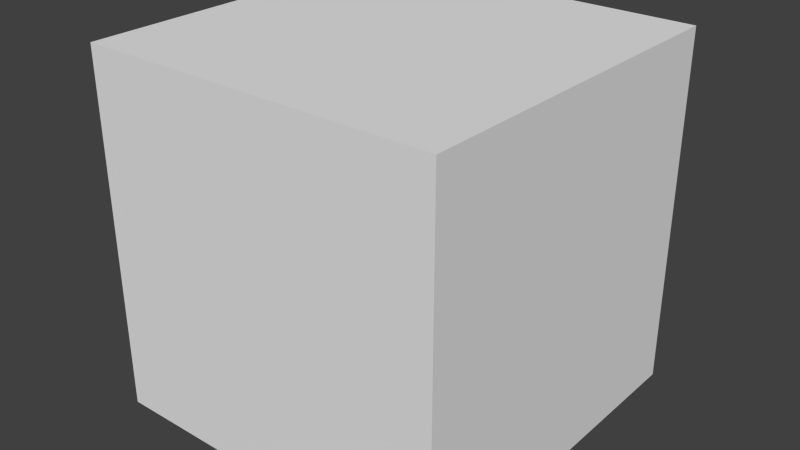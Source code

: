 # Source: Cube_NoBottom.blend  (saved by Blender 2.76.0; exported with 4.5.12 LTS)
import bpy
from mathutils import Matrix  # noqa: F401  (used for matrix-valued properties, if any)

bpy.ops.wm.read_factory_settings(use_empty=True)
scene = bpy.context.scene
scene.name = 'Scene'

# ---- collections
col_collection_1 = bpy.data.collections.new('Collection 1'); scene.collection.children.link(col_collection_1)

# ---- world
world_world = bpy.data.worlds.new('World'); scene.world = world_world
world_world.color = (0.05088, 0.05088, 0.05088)
world_world.use_sun_shadow = False
world_world.sun_shadow_jitter_overblur = 0.0
world_world.cycles.sampling_method = 'MANUAL'
world_world.cycles.sample_map_resolution = 256

# ---- meshes
me_cube = bpy.data.meshes.new('Cube')
me_cube.from_pydata([(-0.5, -0.5, 0.0), (-0.5, -0.5, 1.0), (-0.5, 0.5, 0.0), (-0.5, 0.5, 1.0), (0.5, -0.5, 0.0), (0.5, -0.5, 1.0), (0.5, 0.5, 0.0), (0.5, 0.5, 1.0)], [], [(1, 3, 2, 0), (3, 7, 6, 2), (7, 5, 4, 6), (5, 1, 0, 4), (5, 7, 3, 1)])
_uv = me_cube.uv_layers.new(name='UVMap')
_uv.uv.foreach_set('vector', [0.6666, 0.6666, 0.6666, 0.3334, 0.9999, 0.3334, 0.9999, 0.6666, 0.6666, 0.3334, 0.3334, 0.3334, 0.3334, 9.998e-05, 0.6666, 9.998e-05, 0.3334, 0.3334, 0.3334, 0.6666, 9.998e-05, 0.6666, 9.998e-05, 0.3334, 0.3334, 0.6666, 0.6666, 0.6666, 0.6666, 0.9999, 0.3334, 0.9999, 0.3334, 0.6666, 0.3334, 0.3334, 0.6666, 0.3334, 0.6666, 0.6666])
me_cube.use_remesh_preserve_volume = False
me_cube.use_remesh_preserve_attributes = False
me_cube.use_mirror_vertex_groups = False
me_cube.update()

# ---- objects
ob_cube = bpy.data.objects.new('Cube', me_cube)

# ---- transforms, parenting, visibility, modifiers, constraints
ob_cube.location = (0.0, 0.0, 0.0)
ob_cube.lineart.crease_threshold = 0.0

# ---- collection membership
col_collection_1.objects.link(ob_cube)

# ---- scene / render settings (as saved in the file)
scene.frame_start = 1; scene.frame_end = 250; scene.frame_set(1)
scene.render.engine = 'BLENDER_EEVEE_NEXT'
scene.render.resolution_percentage = 50
scene.render.dither_intensity = 0.0
scene.cycles.use_denoising = False
scene.cycles.samples = 10
scene.cycles.sampling_pattern = 'TABULATED_SOBOL'
scene.cycles.light_sampling_threshold = 0.0
scene.cycles.use_adaptive_sampling = False
scene.cycles.use_light_tree = False
scene.cycles.blur_glossy = 0.0
scene.cycles.pixel_filter_type = 'GAUSSIAN'
scene.cycles.sample_clamp_indirect = 0.0
scene.view_settings.view_transform = 'Standard'
bpy.context.view_layer.update()

# ---- added for rendering (the .blend has no active camera and no usable light): camera, sun
cam_auto = bpy.data.cameras.new('AutoCamera')
cam_auto.lens = 50.0
cam_auto.sensor_width = 36.0
cam_auto.clip_end = 1000.0
ob_auto_camera = bpy.data.objects.new('AutoCamera', cam_auto)
scene.collection.objects.link(ob_auto_camera)
ob_auto_camera.location = (1.60254, -1.92304, 1.78203)
ob_auto_camera.rotation_euler = (1.09748, -7.21219e-08, 0.694738)
scene.camera = ob_auto_camera
light_auto_sun = bpy.data.lights.new('AutoSun', 'SUN')
light_auto_sun.energy = 3.0
light_auto_sun.angle = 0.0523599
ob_auto_sun = bpy.data.objects.new('AutoSun', light_auto_sun)
scene.collection.objects.link(ob_auto_sun)
ob_auto_sun.rotation_euler = (0.872665, 0.174533, 0.523599)
bpy.context.view_layer.update()
